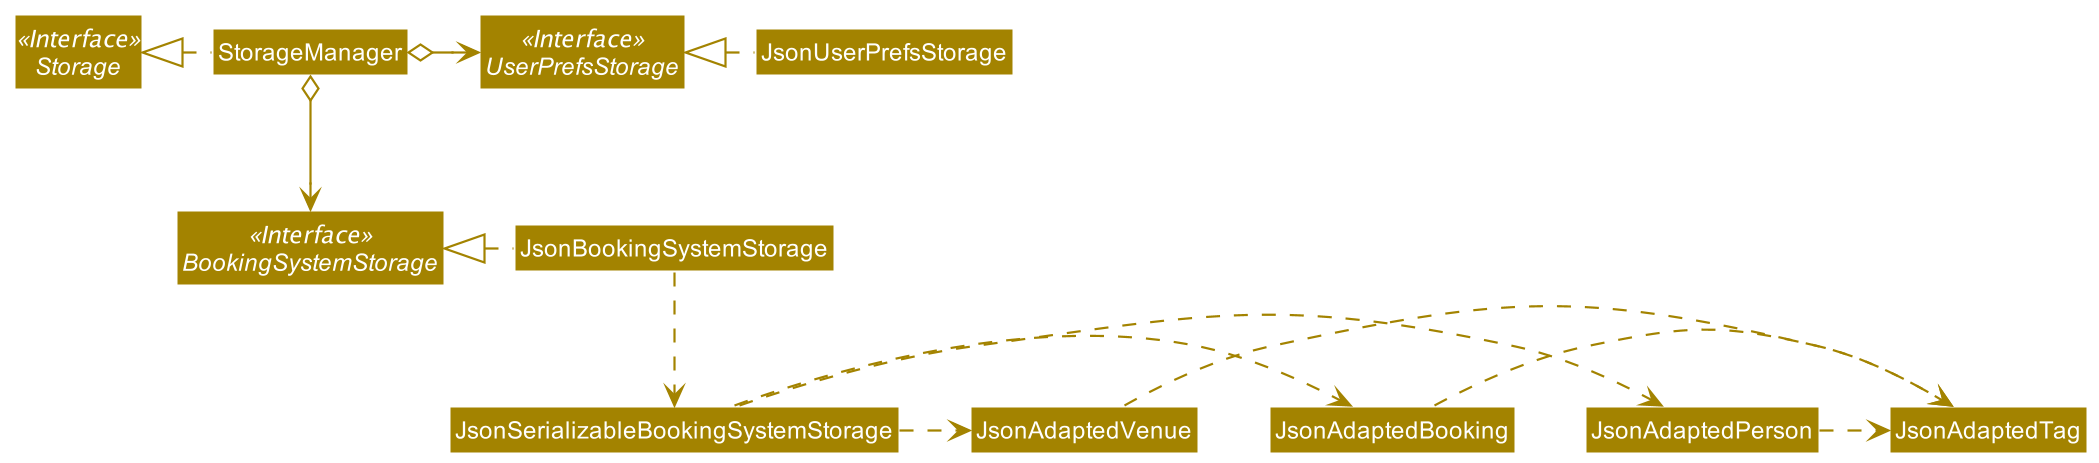

The diagram above was rendered by PlantUML. Its source (embedded in the PNG):
@startuml
!include style.puml
skinparam arrowThickness 1.1
skinparam arrowColor STORAGE_COLOR
skinparam classBackgroundColor STORAGE_COLOR

Interface Storage <<Interface>>
Interface UserPrefsStorage <<Interface>>
Interface BookingSystemStorage <<Interface>>

Class StorageManager
Class JsonUserPrefsStorage
Class JsonBookingSystemStorage

StorageManager .left.|> Storage
StorageManager o-right-> UserPrefsStorage
StorageManager o--> BookingSystemStorage

JsonUserPrefsStorage .left.|> UserPrefsStorage
JsonBookingSystemStorage .left.|> BookingSystemStorage
JsonBookingSystemStorage .down.> JsonSerializableBookingSystemStorage
JsonSerializableBookingSystemStorage .right.> JsonAdaptedPerson
JsonSerializableBookingSystemStorage .right.> JsonAdaptedBooking
JsonSerializableBookingSystemStorage .right.> JsonAdaptedVenue
JsonAdaptedPerson .right.> JsonAdaptedTag
JsonAdaptedBooking .right.> JsonAdaptedTag
JsonAdaptedVenue .right.> JsonAdaptedTag
@enduml